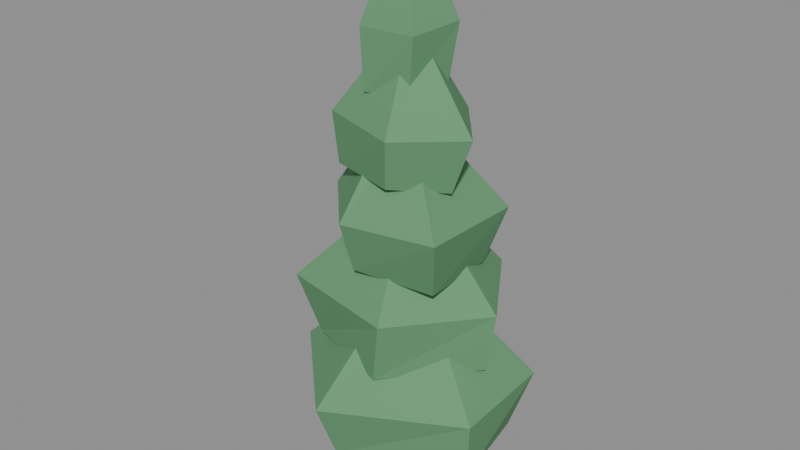 # Source: pine_far.blend  (saved by Blender 5.1.30; exported with 4.5.12 LTS)
import bpy
from mathutils import Matrix  # noqa: F401  (used for matrix-valued properties, if any)

bpy.ops.wm.read_factory_settings(use_empty=True)
scene = bpy.context.scene
scene.name = 'Scene'

# ---- materials (node trees are filled in below, after node groups)
mat_m_pine_far = bpy.data.materials.new('M_pine_far')

# ---- material node trees
mat_m_pine_far.use_nodes = True; mat_m_pine_far.node_tree.nodes.clear()
_N = mat_m_pine_far.node_tree.nodes; _L = mat_m_pine_far.node_tree.links
n0 = _N.new('ShaderNodeBsdfPrincipled'); n0.name = 'Principled BSDF'; n0.location = (-200, 100)
n0.inputs[2].default_value = 0.88
n0.inputs[13].default_value = 0.15
n1 = _N.new('ShaderNodeOutputMaterial'); n1.name = 'Material Output'; n1.location = (200, 100)
n2 = _N.new('ShaderNodeVertexColor'); n2.name = 'Color Attribute'; n2.location = (0, 0)
n2.layer_name = 'Col'
_L.new(n0.outputs[0], n1.inputs[0])
_L.new(n2.outputs[0], n0.inputs[0])
n1.is_active_output = True

# ---- meshes
me_pine_far_mesh = bpy.data.meshes.new('pine_far_Mesh')
me_pine_far_mesh.from_pydata([(0.3357, 0.3289, 0.005993), (0.1645, 0.1705, 7.444), (0.4213, 0.01891, 0.003704), (0.2073, 0.01549, 7.443), (0.08547, -0.1431, 0.0), (0.03935, -0.06552, 7.441), (-0.2077, 0.06671, 2.213e-07), (-0.1073, 0.03939, 7.441), (-0.05309, 0.3584, 0.003704), (-0.02993, 0.1852, 7.443), (0.1666, 0.1725, 7.445), (-0.0105, 0.008632, 13.45), (0.182, -0.02202, 7.443), (-0.007788, -0.02569, 13.45), (-0.05709, -0.03446, 7.44), (-0.04998, -0.02789, 13.45), (-0.07243, 0.16, 7.443), (-0.05268, 0.006436, 13.45), (2.265, 1.576, 1.419), (-0.4569, 2.16, 1.412), (-2.253, -0.1124, 1.27), (-0.3155, -2.069, 1.421), (2.702, -0.7913, 1.399), (2.753, 1.906, 3.042), (-0.829, 2.473, 2.913), (-2.9, -0.2292, 2.978), (-0.3881, -2.65, 2.97), (2.9, -0.9646, 3.064), (0.848, 0.8322, 5.265), (-0.1412, 0.9743, 5.146), (-0.6169, 0.2263, 5.246), (0.01936, -0.3674, 5.321), (0.8464, 0.1265, 5.28), (0.8188, 1.911, 3.713), (-1.606, 1.5, 3.655), (-1.83, -0.8927, 3.795), (0.5511, -1.657, 3.751), (2.395, 0.3061, 3.798), (1.133, 2.65, 5.354), (-1.842, 1.622, 5.343), (-2.357, -1.158, 5.328), (0.8308, -1.794, 5.342), (2.606, 0.3461, 5.34), (0.3391, 0.9196, 7.53), (-0.4549, 0.7367, 7.464), (-0.4892, 0.0178, 7.461), (0.2322, -0.2252, 7.437), (0.7347, 0.3842, 7.423), (-0.4903, 1.628, 6.227), (-1.7, 0.0237, 6.095), (-0.3317, -1.268, 6.217), (1.669, -0.8449, 6.083), (1.584, 1.204, 6.081), (-0.6785, 1.986, 7.512), (-1.99, 0.0254, 7.538), (-0.3776, -1.678, 7.544), (2.098, -1.371, 7.68), (2.038, 1.484, 7.561), (-0.2634, 0.7389, 9.538), (-0.5892, 0.1746, 9.591), (-0.1594, -0.306, 9.546), (0.4361, -0.1067, 9.591), (0.3589, 0.5481, 9.606), (-1.074, 0.7074, 8.374), (-1.208, -0.7413, 8.511), (0.557, -1.183, 8.512), (1.661, -0.2116, 8.397), (0.5439, 1.141, 8.502), (-1.506, 0.9699, 9.792), (-1.284, -0.8447, 9.815), (0.7688, -1.428, 9.761), (2.178, -0.2087, 9.775), (0.8245, 1.452, 9.73), (-0.06431, 0.2167, 11.58), (-0.1048, -0.2434, 11.58), (0.4957, -0.411, 11.56), (0.8166, -0.07347, 11.54), (0.4625, 0.3789, 11.53), (-0.9427, 0.2235, 10.6), (-0.3213, -0.8454, 10.47), (0.7608, -0.6079, 10.53), (1.013, 0.4262, 10.6), (0.1287, 0.9746, 10.55), (-0.965, 0.2657, 11.93), (-0.4336, -0.8262, 11.93), (0.9543, -0.7348, 11.93), (1.2, 0.5386, 12.04), (0.1141, 1.241, 11.9), (-0.08307, 0.06541, 13.98), (0.05545, -0.2226, 13.95), (0.441, -0.2055, 13.91), (0.5013, 0.1312, 13.94), (0.1658, 0.2969, 14.0)], [], [(0, 1, 3, 2), (2, 3, 5, 4), (4, 5, 7, 6), (3, 1, 9, 7, 5), (6, 7, 9, 8), (8, 9, 1, 0), (0, 2, 4, 6, 8), (10, 11, 13, 12), (12, 13, 15, 14), (13, 11, 17, 15), (14, 15, 17, 16), (16, 17, 11, 10), (10, 12, 14, 16), (22, 21, 20, 19, 18), (28, 29, 30, 31, 32), (18, 19, 24, 23), (19, 20, 25, 24), (20, 21, 26, 25), (21, 22, 27, 26), (22, 18, 23, 27), (23, 24, 29, 28), (24, 25, 30, 29), (25, 26, 31, 30), (26, 27, 32, 31), (27, 23, 28, 32), (37, 36, 35, 34, 33), (43, 44, 45, 46, 47), (33, 34, 39, 38), (34, 35, 40, 39), (35, 36, 41, 40), (36, 37, 42, 41), (37, 33, 38, 42), (38, 39, 44, 43), (39, 40, 45, 44), (40, 41, 46, 45), (41, 42, 47, 46), (42, 38, 43, 47), (52, 51, 50, 49, 48), (58, 59, 60, 61, 62), (48, 49, 54, 53), (49, 50, 55, 54), (50, 51, 56, 55), (51, 52, 57, 56), (52, 48, 53, 57), (53, 54, 59, 58), (54, 55, 60, 59), (55, 56, 61, 60), (56, 57, 62, 61), (57, 53, 58, 62), (67, 66, 65, 64, 63), (73, 74, 75, 76, 77), (63, 64, 69, 68), (64, 65, 70, 69), (65, 66, 71, 70), (66, 67, 72, 71), (67, 63, 68, 72), (68, 69, 74, 73), (69, 70, 75, 74), (70, 71, 76, 75), (71, 72, 77, 76), (72, 68, 73, 77), (82, 81, 80, 79, 78), (88, 89, 90, 91, 92), (78, 79, 84, 83), (79, 80, 85, 84), (80, 81, 86, 85), (81, 82, 87, 86), (82, 78, 83, 87), (83, 84, 89, 88), (84, 85, 90, 89), (85, 86, 91, 90), (86, 87, 92, 91), (87, 83, 88, 92)])
me_pine_far_mesh.polygons.foreach_set('use_smooth', [1, 1, 1, 1, 1, 1, 1, 1, 1, 1, 1, 1, 1, 0, 0, 0, 0, 0, 0, 0, 0, 0, 0, 0, 0, 0, 0, 0, 0, 0, 0, 0, 0, 0, 0, 0, 0, 0, 0, 0, 0, 0, 0, 0, 0, 0, 0, 0, 0, 0, 0, 0, 0, 0, 0, 0, 0, 0, 0, 0, 0, 0, 0, 0, 0, 0, 0, 0, 0, 0, 0, 0, 0])
_ca = me_pine_far_mesh.color_attributes.new('Col', 'FLOAT_COLOR', 'POINT')
_ca.data.foreach_set('color', [0.2126, 0.1393, 0.07697, 1.0, 0.236, 0.1546, 0.08543, 1.0, 0.2174, 0.1424, 0.0787, 1.0, 0.2359, 0.1546, 0.08543, 1.0, 0.2209, 0.1447, 0.07998, 1.0, 0.244, 0.1599, 0.08835, 1.0, 0.21, 0.1376, 0.07604, 1.0, 0.236, 0.1546, 0.08546, 1.0, 0.205, 0.1343, 0.07424, 1.0, 0.2359, 0.1546, 0.08543, 1.0, 0.2359, 0.1546, 0.08543, 1.0, 0.2579, 0.1689, 0.09337, 1.0, 0.2359, 0.1546, 0.08543, 1.0, 0.2579, 0.1689, 0.09337, 1.0, 0.244, 0.1599, 0.08835, 1.0, 0.2579, 0.1689, 0.09337, 1.0, 0.236, 0.1546, 0.08546, 1.0, 0.2579, 0.1689, 0.09337, 1.0, 0.131, 0.3179, 0.1586, 1.0, 0.1317, 0.3304, 0.1688, 1.0, 0.131, 0.3188, 0.1594, 1.0, 0.131, 0.3179, 0.1586, 1.0, 0.1308, 0.3153, 0.1566, 1.0, 0.131, 0.3179, 0.1586, 1.0, 0.1314, 0.3242, 0.1637, 1.0, 0.131, 0.3179, 0.1586, 1.0, 0.131, 0.3179, 0.1586, 1.0, 0.1314, 0.3243, 0.1637, 1.0, 0.1396, 0.3323, 0.1682, 1.0, 0.139, 0.3312, 0.1675, 1.0, 0.1395, 0.3319, 0.168, 1.0, 0.1398, 0.3325, 0.1683, 1.0, 0.1396, 0.3322, 0.1681, 1.0, 0.131, 0.3179, 0.1586, 1.0, 0.1317, 0.3304, 0.1688, 1.0, 0.131, 0.3188, 0.1594, 1.0, 0.131, 0.3179, 0.1586, 1.0, 0.1308, 0.3153, 0.1566, 1.0, 0.131, 0.3179, 0.1586, 1.0, 0.1314, 0.3242, 0.1637, 1.0, 0.131, 0.3179, 0.1586, 1.0, 0.131, 0.3179, 0.1586, 1.0, 0.1314, 0.3243, 0.1637, 1.0, 0.1395, 0.3321, 0.1681, 1.0, 0.1392, 0.3314, 0.1676, 1.0, 0.1391, 0.3314, 0.1676, 1.0, 0.139, 0.3312, 0.1675, 1.0, 0.139, 0.3311, 0.1674, 1.0, 0.1307, 0.3138, 0.1555, 1.0, 0.131, 0.3179, 0.1586, 1.0, 0.131, 0.319, 0.1595, 1.0, 0.131, 0.319, 0.1595, 1.0, 0.1308, 0.3153, 0.1566, 1.0, 0.131, 0.3179, 0.1586, 1.0, 0.131, 0.3179, 0.1586, 1.0, 0.131, 0.3189, 0.1594, 1.0, 0.131, 0.3179, 0.1586, 1.0, 0.1314, 0.3243, 0.1637, 1.0, 0.1382, 0.3301, 0.1667, 1.0, 0.1384, 0.3303, 0.1668, 1.0, 0.1382, 0.3299, 0.1666, 1.0, 0.1384, 0.3303, 0.1668, 1.0, 0.1385, 0.3304, 0.1669, 1.0, 0.1307, 0.3138, 0.1555, 1.0, 0.131, 0.3179, 0.1586, 1.0, 0.131, 0.319, 0.1595, 1.0, 0.131, 0.319, 0.1595, 1.0, 0.131, 0.3179, 0.1586, 1.0, 0.131, 0.3183, 0.159, 1.0, 0.131, 0.3179, 0.1586, 1.0, 0.131, 0.3189, 0.1594, 1.0, 0.131, 0.3189, 0.1594, 1.0, 0.131, 0.3179, 0.1586, 1.0, 0.1378, 0.3291, 0.1661, 1.0, 0.1378, 0.3291, 0.1661, 1.0, 0.1377, 0.329, 0.166, 1.0, 0.1376, 0.3289, 0.1659, 1.0, 0.1375, 0.3288, 0.1658, 1.0, 0.1307, 0.3138, 0.1555, 1.0, 0.131, 0.3179, 0.1586, 1.0, 0.131, 0.319, 0.1595, 1.0, 0.131, 0.319, 0.1595, 1.0, 0.131, 0.3179, 0.1586, 1.0, 0.131, 0.3183, 0.159, 1.0, 0.131, 0.3179, 0.1586, 1.0, 0.131, 0.3189, 0.1594, 1.0, 0.131, 0.3189, 0.1594, 1.0, 0.131, 0.3179, 0.1586, 1.0, 0.1385, 0.3304, 0.1669, 1.0, 0.1384, 0.3302, 0.1668, 1.0, 0.1383, 0.33, 0.1666, 1.0, 0.1384, 0.3302, 0.1668, 1.0, 0.1386, 0.3306, 0.1671, 1.0])
me_pine_far_mesh.materials.append(mat_m_pine_far)
me_pine_far_mesh.update()

# ---- objects
ob_pine_far = bpy.data.objects.new('pine_far', me_pine_far_mesh)

# ---- transforms, parenting, visibility, modifiers, constraints
ob_pine_far.location = (0.0, 0.0, 0.0)

# ---- collection membership
scene.collection.objects.link(ob_pine_far)

# ---- scene / render settings (as saved in the file)
scene.frame_start = 1; scene.frame_end = 250; scene.frame_set(1)
scene.render.engine = 'BLENDER_EEVEE_NEXT'
scene.render.bake_bias = 0.0
scene.render.bake_samples = 0
scene.cycles.sampling_pattern = 'TABULATED_SOBOL'
scene.eevee.use_volume_custom_range = False
bpy.context.view_layer.update()

# ---- added for rendering (the .blend has no active camera and no usable light): camera, sun + grey world if the file has none
cam_auto = bpy.data.cameras.new('AutoCamera')
cam_auto.lens = 50.0
cam_auto.sensor_width = 36.0
cam_auto.clip_end = 1000.0
ob_auto_camera = bpy.data.objects.new('AutoCamera', cam_auto)
scene.collection.objects.link(ob_auto_camera)
ob_auto_camera.location = (14.8535, -17.8242, 18.8828)
ob_auto_camera.rotation_euler = (1.09748, -7.21219e-08, 0.694738)
scene.camera = ob_auto_camera
light_auto_sun = bpy.data.lights.new('AutoSun', 'SUN')
light_auto_sun.energy = 3.0
light_auto_sun.angle = 0.0523599
ob_auto_sun = bpy.data.objects.new('AutoSun', light_auto_sun)
scene.collection.objects.link(ob_auto_sun)
ob_auto_sun.rotation_euler = (0.872665, 0.174533, 0.523599)
if scene.world is None:
    world_auto = bpy.data.worlds.new('AutoWorld')
    world_auto.color = (0.3, 0.3, 0.3)
    scene.world = world_auto
bpy.context.view_layer.update()
